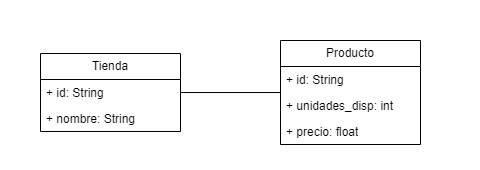

The diagram above was exported from draw.io. Its source (the exported page's mxGraphModel, read from the mxfile embedded in the PNG):
<mxGraphModel dx="1392" dy="761" grid="1" gridSize="10" guides="1" tooltips="1" connect="1" arrows="1" fold="1" page="1" pageScale="1" pageWidth="827" pageHeight="1169" math="0" shadow="0">
  <root>
    <mxCell id="XKzcHXT1csLXIqPVuZAV-0" />
    <mxCell id="XKzcHXT1csLXIqPVuZAV-1" parent="XKzcHXT1csLXIqPVuZAV-0" />
    <mxCell id="XKzcHXT1csLXIqPVuZAV-2" value="" style="rounded=0;whiteSpace=wrap;html=1;strokeColor=none;" vertex="1" parent="XKzcHXT1csLXIqPVuZAV-1">
      <mxGeometry width="480" height="170" as="geometry" />
    </mxCell>
    <mxCell id="XKzcHXT1csLXIqPVuZAV-3" style="edgeStyle=orthogonalEdgeStyle;rounded=0;orthogonalLoop=1;jettySize=auto;html=1;endArrow=none;startFill=0;" edge="1" parent="XKzcHXT1csLXIqPVuZAV-1" source="XKzcHXT1csLXIqPVuZAV-4" target="XKzcHXT1csLXIqPVuZAV-9">
      <mxGeometry relative="1" as="geometry" />
    </mxCell>
    <mxCell id="XKzcHXT1csLXIqPVuZAV-4" value="Tienda" style="swimlane;fontStyle=0;childLayout=stackLayout;horizontal=1;startSize=26;fillColor=none;horizontalStack=0;resizeParent=1;resizeParentMax=0;resizeLast=0;collapsible=1;marginBottom=0;whiteSpace=wrap;html=1;" vertex="1" parent="XKzcHXT1csLXIqPVuZAV-1">
      <mxGeometry x="40" y="53" width="140" height="78" as="geometry" />
    </mxCell>
    <mxCell id="XKzcHXT1csLXIqPVuZAV-5" value="+ id: String" style="text;strokeColor=none;fillColor=none;align=left;verticalAlign=top;spacingLeft=4;spacingRight=4;overflow=hidden;rotatable=0;points=[[0,0.5],[1,0.5]];portConstraint=eastwest;whiteSpace=wrap;html=1;" vertex="1" parent="XKzcHXT1csLXIqPVuZAV-4">
      <mxGeometry y="26" width="140" height="26" as="geometry" />
    </mxCell>
    <mxCell id="XKzcHXT1csLXIqPVuZAV-6" value="+ nombre: String" style="text;strokeColor=none;fillColor=none;align=left;verticalAlign=top;spacingLeft=4;spacingRight=4;overflow=hidden;rotatable=0;points=[[0,0.5],[1,0.5]];portConstraint=eastwest;whiteSpace=wrap;html=1;" vertex="1" parent="XKzcHXT1csLXIqPVuZAV-4">
      <mxGeometry y="52" width="140" height="26" as="geometry" />
    </mxCell>
    <mxCell id="XKzcHXT1csLXIqPVuZAV-9" value="Producto" style="swimlane;fontStyle=0;childLayout=stackLayout;horizontal=1;startSize=26;fillColor=none;horizontalStack=0;resizeParent=1;resizeParentMax=0;resizeLast=0;collapsible=1;marginBottom=0;whiteSpace=wrap;html=1;" vertex="1" parent="XKzcHXT1csLXIqPVuZAV-1">
      <mxGeometry x="280" y="40" width="140" height="104" as="geometry" />
    </mxCell>
    <mxCell id="XKzcHXT1csLXIqPVuZAV-10" value="+ id: String" style="text;strokeColor=none;fillColor=none;align=left;verticalAlign=top;spacingLeft=4;spacingRight=4;overflow=hidden;rotatable=0;points=[[0,0.5],[1,0.5]];portConstraint=eastwest;whiteSpace=wrap;html=1;" vertex="1" parent="XKzcHXT1csLXIqPVuZAV-9">
      <mxGeometry y="26" width="140" height="26" as="geometry" />
    </mxCell>
    <mxCell id="XKzcHXT1csLXIqPVuZAV-11" value="+ unidades_disp: int" style="text;strokeColor=none;fillColor=none;align=left;verticalAlign=top;spacingLeft=4;spacingRight=4;overflow=hidden;rotatable=0;points=[[0,0.5],[1,0.5]];portConstraint=eastwest;whiteSpace=wrap;html=1;" vertex="1" parent="XKzcHXT1csLXIqPVuZAV-9">
      <mxGeometry y="52" width="140" height="26" as="geometry" />
    </mxCell>
    <mxCell id="XKzcHXT1csLXIqPVuZAV-12" value="+ precio: float" style="text;strokeColor=none;fillColor=none;align=left;verticalAlign=top;spacingLeft=4;spacingRight=4;overflow=hidden;rotatable=0;points=[[0,0.5],[1,0.5]];portConstraint=eastwest;whiteSpace=wrap;html=1;" vertex="1" parent="XKzcHXT1csLXIqPVuZAV-9">
      <mxGeometry y="78" width="140" height="26" as="geometry" />
    </mxCell>
  </root>
</mxGraphModel>